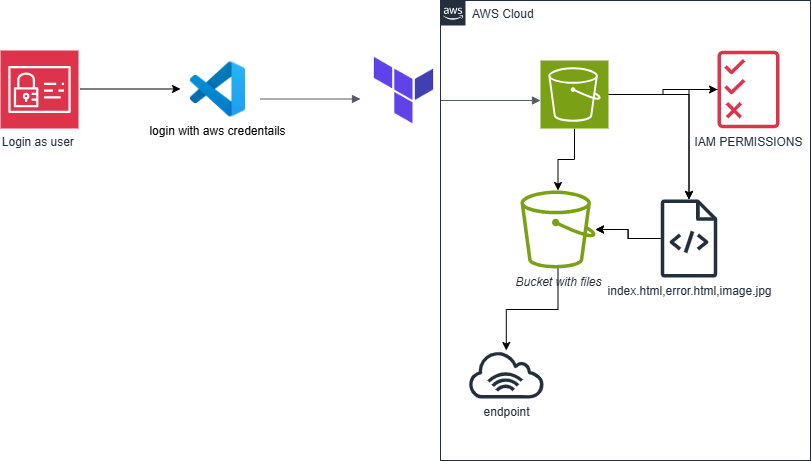

The diagram above was exported from draw.io. Its source (the exported page's mxGraphModel, read from the mxfile embedded in the PNG):
<mxGraphModel dx="1050" dy="522" grid="1" gridSize="10" guides="1" tooltips="1" connect="1" arrows="1" fold="1" page="1" pageScale="1" pageWidth="827" pageHeight="1169" math="0" shadow="0">
  <root>
    <mxCell id="0" />
    <mxCell id="1" parent="0" />
    <mxCell id="iEOfxbo0E36FiP9k_pkh-1" value="Login as user&amp;nbsp;" style="sketch=0;points=[[0,0,0],[0.25,0,0],[0.5,0,0],[0.75,0,0],[1,0,0],[0,1,0],[0.25,1,0],[0.5,1,0],[0.75,1,0],[1,1,0],[0,0.25,0],[0,0.5,0],[0,0.75,0],[1,0.25,0],[1,0.5,0],[1,0.75,0]];outlineConnect=0;fontColor=#232F3E;fillColor=#DD344C;strokeColor=#ffffff;dashed=0;verticalLabelPosition=bottom;verticalAlign=top;align=center;html=1;fontSize=12;fontStyle=0;aspect=fixed;shape=mxgraph.aws4.resourceIcon;resIcon=mxgraph.aws4.identity_and_access_management;" vertex="1" parent="1">
      <mxGeometry x="30" y="220" width="78" height="78" as="geometry" />
    </mxCell>
    <mxCell id="iEOfxbo0E36FiP9k_pkh-3" value="" style="endArrow=classic;html=1;rounded=0;" edge="1" parent="1">
      <mxGeometry relative="1" as="geometry">
        <mxPoint x="110" y="258.5" as="sourcePoint" />
        <mxPoint x="210" y="258.5" as="targetPoint" />
        <Array as="points" />
      </mxGeometry>
    </mxCell>
    <mxCell id="iEOfxbo0E36FiP9k_pkh-5" value="" style="shape=image;verticalLabelPosition=bottom;labelBackgroundColor=default;verticalAlign=top;aspect=fixed;imageAspect=0;image=data:image/png,(base64 omitted: 2340 chars);" vertex="1" parent="1">
      <mxGeometry x="380" y="220" width="106.8" height="80" as="geometry" />
    </mxCell>
    <mxCell id="iEOfxbo0E36FiP9k_pkh-7" value="" style="edgeStyle=orthogonalEdgeStyle;html=1;endArrow=block;elbow=vertical;startArrow=none;endFill=1;strokeColor=#545B64;rounded=0;" edge="1" parent="1">
      <mxGeometry width="100" relative="1" as="geometry">
        <mxPoint x="470" y="270" as="sourcePoint" />
        <mxPoint x="570" y="270" as="targetPoint" />
      </mxGeometry>
    </mxCell>
    <mxCell id="iEOfxbo0E36FiP9k_pkh-8" value="login with aws credentails" style="shape=image;verticalLabelPosition=bottom;labelBackgroundColor=default;verticalAlign=top;aspect=fixed;imageAspect=0;image=data:image/png,(base64 omitted: 8904 chars);" vertex="1" parent="1">
      <mxGeometry x="220" y="231.5" width="55" height="55" as="geometry" />
    </mxCell>
    <mxCell id="iEOfxbo0E36FiP9k_pkh-23" value="" style="edgeStyle=orthogonalEdgeStyle;rounded=0;orthogonalLoop=1;jettySize=auto;html=1;" edge="1" parent="1" source="iEOfxbo0E36FiP9k_pkh-10" target="iEOfxbo0E36FiP9k_pkh-12">
      <mxGeometry relative="1" as="geometry" />
    </mxCell>
    <mxCell id="iEOfxbo0E36FiP9k_pkh-26" value="" style="edgeStyle=orthogonalEdgeStyle;rounded=0;orthogonalLoop=1;jettySize=auto;html=1;" edge="1" parent="1" source="iEOfxbo0E36FiP9k_pkh-10" target="iEOfxbo0E36FiP9k_pkh-14">
      <mxGeometry relative="1" as="geometry" />
    </mxCell>
    <mxCell id="iEOfxbo0E36FiP9k_pkh-30" value="" style="edgeStyle=orthogonalEdgeStyle;rounded=0;orthogonalLoop=1;jettySize=auto;html=1;" edge="1" parent="1" source="iEOfxbo0E36FiP9k_pkh-10" target="iEOfxbo0E36FiP9k_pkh-29">
      <mxGeometry relative="1" as="geometry" />
    </mxCell>
    <mxCell id="iEOfxbo0E36FiP9k_pkh-10" value="" style="sketch=0;points=[[0,0,0],[0.25,0,0],[0.5,0,0],[0.75,0,0],[1,0,0],[0,1,0],[0.25,1,0],[0.5,1,0],[0.75,1,0],[1,1,0],[0,0.25,0],[0,0.5,0],[0,0.75,0],[1,0.25,0],[1,0.5,0],[1,0.75,0]];outlineConnect=0;fontColor=#232F3E;fillColor=#7AA116;strokeColor=#ffffff;dashed=0;verticalLabelPosition=bottom;verticalAlign=top;align=center;html=1;fontSize=12;fontStyle=0;aspect=fixed;shape=mxgraph.aws4.resourceIcon;resIcon=mxgraph.aws4.s3;" vertex="1" parent="1">
      <mxGeometry x="570" y="230" width="68" height="68" as="geometry" />
    </mxCell>
    <mxCell id="iEOfxbo0E36FiP9k_pkh-11" value="" style="edgeStyle=orthogonalEdgeStyle;html=1;endArrow=block;elbow=vertical;startArrow=none;endFill=1;strokeColor=#545B64;rounded=0;" edge="1" parent="1">
      <mxGeometry width="100" relative="1" as="geometry">
        <mxPoint x="290" y="268.5" as="sourcePoint" />
        <mxPoint x="390" y="268.5" as="targetPoint" />
      </mxGeometry>
    </mxCell>
    <mxCell id="iEOfxbo0E36FiP9k_pkh-22" value="" style="edgeStyle=orthogonalEdgeStyle;rounded=0;orthogonalLoop=1;jettySize=auto;html=1;" edge="1" parent="1" source="iEOfxbo0E36FiP9k_pkh-12" target="iEOfxbo0E36FiP9k_pkh-14">
      <mxGeometry relative="1" as="geometry" />
    </mxCell>
    <mxCell id="iEOfxbo0E36FiP9k_pkh-24" value="" style="edgeStyle=orthogonalEdgeStyle;rounded=0;orthogonalLoop=1;jettySize=auto;html=1;" edge="1" parent="1" source="iEOfxbo0E36FiP9k_pkh-12" target="iEOfxbo0E36FiP9k_pkh-14">
      <mxGeometry relative="1" as="geometry" />
    </mxCell>
    <mxCell id="iEOfxbo0E36FiP9k_pkh-12" value="index.html,error.html,image.jpg" style="sketch=0;outlineConnect=0;fontColor=#232F3E;gradientColor=none;fillColor=#232F3D;strokeColor=none;dashed=0;verticalLabelPosition=bottom;verticalAlign=top;align=center;html=1;fontSize=12;fontStyle=0;aspect=fixed;pointerEvents=1;shape=mxgraph.aws4.source_code;" vertex="1" parent="1">
      <mxGeometry x="690" y="369" width="57" height="78" as="geometry" />
    </mxCell>
    <mxCell id="iEOfxbo0E36FiP9k_pkh-13" value="endpoint" style="sketch=0;outlineConnect=0;fontColor=#232F3E;gradientColor=none;fillColor=#232F3D;strokeColor=none;dashed=0;verticalLabelPosition=bottom;verticalAlign=top;align=center;html=1;fontSize=12;fontStyle=0;aspect=fixed;pointerEvents=1;shape=mxgraph.aws4.internet_alt1;" vertex="1" parent="1">
      <mxGeometry x="496.8" y="520" width="78" height="48" as="geometry" />
    </mxCell>
    <mxCell id="iEOfxbo0E36FiP9k_pkh-25" value="" style="edgeStyle=orthogonalEdgeStyle;rounded=0;orthogonalLoop=1;jettySize=auto;html=1;" edge="1" parent="1" source="iEOfxbo0E36FiP9k_pkh-14" target="iEOfxbo0E36FiP9k_pkh-13">
      <mxGeometry relative="1" as="geometry" />
    </mxCell>
    <mxCell id="iEOfxbo0E36FiP9k_pkh-14" value="Bucket with files" style="sketch=0;outlineConnect=0;fontColor=#232F3E;gradientColor=none;fillColor=#7AA116;strokeColor=none;dashed=0;verticalLabelPosition=bottom;verticalAlign=top;align=center;html=1;fontSize=12;fontStyle=2;aspect=fixed;pointerEvents=1;shape=mxgraph.aws4.bucket;" vertex="1" parent="1">
      <mxGeometry x="550" y="360" width="75" height="78" as="geometry" />
    </mxCell>
    <mxCell id="iEOfxbo0E36FiP9k_pkh-27" value="AWS Cloud" style="points=[[0,0],[0.25,0],[0.5,0],[0.75,0],[1,0],[1,0.25],[1,0.5],[1,0.75],[1,1],[0.75,1],[0.5,1],[0.25,1],[0,1],[0,0.75],[0,0.5],[0,0.25]];outlineConnect=0;gradientColor=none;html=1;whiteSpace=wrap;fontSize=12;fontStyle=0;container=1;pointerEvents=0;collapsible=0;recursiveResize=0;shape=mxgraph.aws4.group;grIcon=mxgraph.aws4.group_aws_cloud_alt;strokeColor=#232F3E;fillColor=none;verticalAlign=top;align=left;spacingLeft=30;fontColor=#232F3E;dashed=0;" vertex="1" parent="1">
      <mxGeometry x="470" y="170" width="370" height="460" as="geometry" />
    </mxCell>
    <mxCell id="iEOfxbo0E36FiP9k_pkh-29" value="IAM PERMISSIONS" style="sketch=0;outlineConnect=0;fontColor=#232F3E;gradientColor=none;fillColor=#DD344C;strokeColor=none;dashed=0;verticalLabelPosition=bottom;verticalAlign=top;align=center;html=1;fontSize=12;fontStyle=0;aspect=fixed;pointerEvents=1;shape=mxgraph.aws4.permissions;" vertex="1" parent="iEOfxbo0E36FiP9k_pkh-27">
      <mxGeometry x="277" y="50" width="62" height="78" as="geometry" />
    </mxCell>
    <mxCell id="iEOfxbo0E36FiP9k_pkh-31" value="" style="edgeStyle=orthogonalEdgeStyle;rounded=0;orthogonalLoop=1;jettySize=auto;html=1;" edge="1" parent="1" source="iEOfxbo0E36FiP9k_pkh-29" target="iEOfxbo0E36FiP9k_pkh-12">
      <mxGeometry relative="1" as="geometry" />
    </mxCell>
  </root>
</mxGraphModel>